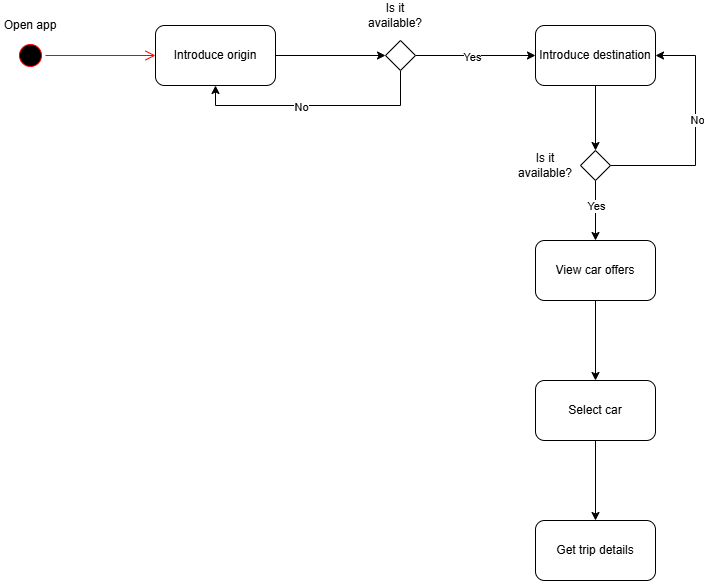

The diagram above was exported from draw.io. Its source (the exported page's mxGraphModel, read from the mxfile embedded in the PNG):
<mxGraphModel dx="774" dy="383" grid="1" gridSize="10" guides="1" tooltips="1" connect="1" arrows="1" fold="1" page="1" pageScale="1" pageWidth="827" pageHeight="1169" math="0" shadow="0">
  <root>
    <mxCell id="0" />
    <mxCell id="1" parent="0" />
    <mxCell id="nkFEYPHMJiVlJ_xcm81B-3" parent="1" style="ellipse;html=1;shape=startState;fillColor=#000000;strokeColor=#ff0000;" value="" vertex="1">
      <mxGeometry height="30" width="30" x="60" y="60" as="geometry" />
    </mxCell>
    <mxCell id="nkFEYPHMJiVlJ_xcm81B-4" edge="1" parent="1" source="nkFEYPHMJiVlJ_xcm81B-3" style="edgeStyle=orthogonalEdgeStyle;html=1;verticalAlign=bottom;endArrow=open;endSize=8;strokeColor=#ff0000;rounded=0;" value="">
      <mxGeometry relative="1" as="geometry">
        <mxPoint x="200" y="75" as="targetPoint" />
      </mxGeometry>
    </mxCell>
    <mxCell id="nkFEYPHMJiVlJ_xcm81B-5" parent="1" style="text;html=1;whiteSpace=wrap;strokeColor=none;fillColor=none;align=center;verticalAlign=middle;rounded=0;" value="Open app" vertex="1">
      <mxGeometry height="30" width="60" x="45" y="30" as="geometry" />
    </mxCell>
    <mxCell id="nkFEYPHMJiVlJ_xcm81B-8" edge="1" parent="1" source="nkFEYPHMJiVlJ_xcm81B-6" style="edgeStyle=orthogonalEdgeStyle;rounded=0;orthogonalLoop=1;jettySize=auto;html=1;exitX=1;exitY=0.5;exitDx=0;exitDy=0;entryX=0;entryY=0.5;entryDx=0;entryDy=0;" target="nkFEYPHMJiVlJ_xcm81B-7">
      <mxGeometry relative="1" as="geometry" />
    </mxCell>
    <mxCell id="nkFEYPHMJiVlJ_xcm81B-6" parent="1" style="rounded=1;whiteSpace=wrap;html=1;" value="Introduce origin" vertex="1">
      <mxGeometry height="60" width="120" x="200" y="45" as="geometry" />
    </mxCell>
    <mxCell id="nkFEYPHMJiVlJ_xcm81B-11" edge="1" parent="1" source="nkFEYPHMJiVlJ_xcm81B-7" style="edgeStyle=orthogonalEdgeStyle;rounded=0;orthogonalLoop=1;jettySize=auto;html=1;exitX=1;exitY=0.5;exitDx=0;exitDy=0;" target="nkFEYPHMJiVlJ_xcm81B-10">
      <mxGeometry relative="1" as="geometry" />
    </mxCell>
    <mxCell id="nkFEYPHMJiVlJ_xcm81B-12" connectable="0" parent="nkFEYPHMJiVlJ_xcm81B-11" style="edgeLabel;html=1;align=center;verticalAlign=middle;resizable=0;points=[];" value="Yes" vertex="1">
      <mxGeometry relative="1" x="-0.0722" y="-1" as="geometry">
        <mxPoint as="offset" />
      </mxGeometry>
    </mxCell>
    <mxCell id="nkFEYPHMJiVlJ_xcm81B-13" edge="1" parent="1" source="nkFEYPHMJiVlJ_xcm81B-7" style="edgeStyle=orthogonalEdgeStyle;rounded=0;orthogonalLoop=1;jettySize=auto;html=1;exitX=0.5;exitY=1;exitDx=0;exitDy=0;entryX=0.5;entryY=1;entryDx=0;entryDy=0;" target="nkFEYPHMJiVlJ_xcm81B-6">
      <mxGeometry relative="1" as="geometry" />
    </mxCell>
    <mxCell id="nkFEYPHMJiVlJ_xcm81B-14" connectable="0" parent="nkFEYPHMJiVlJ_xcm81B-13" style="edgeLabel;html=1;align=center;verticalAlign=middle;resizable=0;points=[];" value="No" vertex="1">
      <mxGeometry relative="1" x="0.1278" y="1" as="geometry">
        <mxPoint as="offset" />
      </mxGeometry>
    </mxCell>
    <mxCell id="nkFEYPHMJiVlJ_xcm81B-7" parent="1" style="rhombus;whiteSpace=wrap;html=1;" value="" vertex="1">
      <mxGeometry height="30" width="30" x="430" y="60" as="geometry" />
    </mxCell>
    <mxCell id="nkFEYPHMJiVlJ_xcm81B-9" parent="1" style="text;html=1;whiteSpace=wrap;strokeColor=none;fillColor=none;align=center;verticalAlign=middle;rounded=0;" value="Is it available?" vertex="1">
      <mxGeometry height="30" width="60" x="410" y="20" as="geometry" />
    </mxCell>
    <mxCell id="nkFEYPHMJiVlJ_xcm81B-16" edge="1" parent="1" source="nkFEYPHMJiVlJ_xcm81B-10" style="edgeStyle=orthogonalEdgeStyle;rounded=0;orthogonalLoop=1;jettySize=auto;html=1;exitX=0.5;exitY=1;exitDx=0;exitDy=0;entryX=0.5;entryY=0;entryDx=0;entryDy=0;" target="nkFEYPHMJiVlJ_xcm81B-15">
      <mxGeometry relative="1" as="geometry" />
    </mxCell>
    <mxCell id="nkFEYPHMJiVlJ_xcm81B-10" parent="1" style="rounded=1;whiteSpace=wrap;html=1;" value="Introduce destination" vertex="1">
      <mxGeometry height="60" width="120" x="580" y="45" as="geometry" />
    </mxCell>
    <mxCell id="nkFEYPHMJiVlJ_xcm81B-19" edge="1" parent="1" source="nkFEYPHMJiVlJ_xcm81B-15" style="edgeStyle=orthogonalEdgeStyle;rounded=0;orthogonalLoop=1;jettySize=auto;html=1;exitX=1;exitY=0.5;exitDx=0;exitDy=0;entryX=1;entryY=0.5;entryDx=0;entryDy=0;" target="nkFEYPHMJiVlJ_xcm81B-10">
      <mxGeometry relative="1" as="geometry">
        <Array as="points">
          <mxPoint x="740" y="185" />
          <mxPoint x="740" y="75" />
        </Array>
      </mxGeometry>
    </mxCell>
    <mxCell id="nkFEYPHMJiVlJ_xcm81B-20" connectable="0" parent="nkFEYPHMJiVlJ_xcm81B-19" style="edgeLabel;html=1;align=center;verticalAlign=middle;resizable=0;points=[];" value="No" vertex="1">
      <mxGeometry relative="1" x="0.1177" y="-1" as="geometry">
        <mxPoint as="offset" />
      </mxGeometry>
    </mxCell>
    <mxCell id="nkFEYPHMJiVlJ_xcm81B-22" edge="1" parent="1" source="nkFEYPHMJiVlJ_xcm81B-15" style="edgeStyle=orthogonalEdgeStyle;rounded=0;orthogonalLoop=1;jettySize=auto;html=1;exitX=0.5;exitY=1;exitDx=0;exitDy=0;entryX=0.5;entryY=0;entryDx=0;entryDy=0;" target="nkFEYPHMJiVlJ_xcm81B-21">
      <mxGeometry relative="1" as="geometry" />
    </mxCell>
    <mxCell id="nkFEYPHMJiVlJ_xcm81B-23" connectable="0" parent="nkFEYPHMJiVlJ_xcm81B-22" style="edgeLabel;html=1;align=center;verticalAlign=middle;resizable=0;points=[];" value="Yes" vertex="1">
      <mxGeometry relative="1" x="-0.1667" as="geometry">
        <mxPoint as="offset" />
      </mxGeometry>
    </mxCell>
    <mxCell id="nkFEYPHMJiVlJ_xcm81B-15" parent="1" style="rhombus;whiteSpace=wrap;html=1;" value="" vertex="1">
      <mxGeometry height="30" width="30" x="625" y="170" as="geometry" />
    </mxCell>
    <mxCell id="nkFEYPHMJiVlJ_xcm81B-17" parent="1" style="text;html=1;whiteSpace=wrap;strokeColor=none;fillColor=none;align=center;verticalAlign=middle;rounded=0;" value="Is it available?" vertex="1">
      <mxGeometry height="30" width="60" x="560" y="170" as="geometry" />
    </mxCell>
    <mxCell id="nkFEYPHMJiVlJ_xcm81B-27" edge="1" parent="1" source="nkFEYPHMJiVlJ_xcm81B-21" style="edgeStyle=orthogonalEdgeStyle;rounded=0;orthogonalLoop=1;jettySize=auto;html=1;" target="nkFEYPHMJiVlJ_xcm81B-26" value="">
      <mxGeometry relative="1" as="geometry" />
    </mxCell>
    <mxCell id="nkFEYPHMJiVlJ_xcm81B-21" parent="1" style="rounded=1;whiteSpace=wrap;html=1;" value="View car offers" vertex="1">
      <mxGeometry height="60" width="120" x="580" y="260" as="geometry" />
    </mxCell>
    <mxCell id="nkFEYPHMJiVlJ_xcm81B-29" edge="1" parent="1" source="nkFEYPHMJiVlJ_xcm81B-26" style="edgeStyle=orthogonalEdgeStyle;rounded=0;orthogonalLoop=1;jettySize=auto;html=1;" target="nkFEYPHMJiVlJ_xcm81B-28" value="">
      <mxGeometry relative="1" as="geometry" />
    </mxCell>
    <mxCell id="nkFEYPHMJiVlJ_xcm81B-26" parent="1" style="whiteSpace=wrap;html=1;rounded=1;" value="Select car" vertex="1">
      <mxGeometry height="60" width="120" x="580" y="400" as="geometry" />
    </mxCell>
    <mxCell id="nkFEYPHMJiVlJ_xcm81B-28" parent="1" style="whiteSpace=wrap;html=1;rounded=1;" value="Get trip details" vertex="1">
      <mxGeometry height="60" width="120" x="580" y="540" as="geometry" />
    </mxCell>
  </root>
</mxGraphModel>